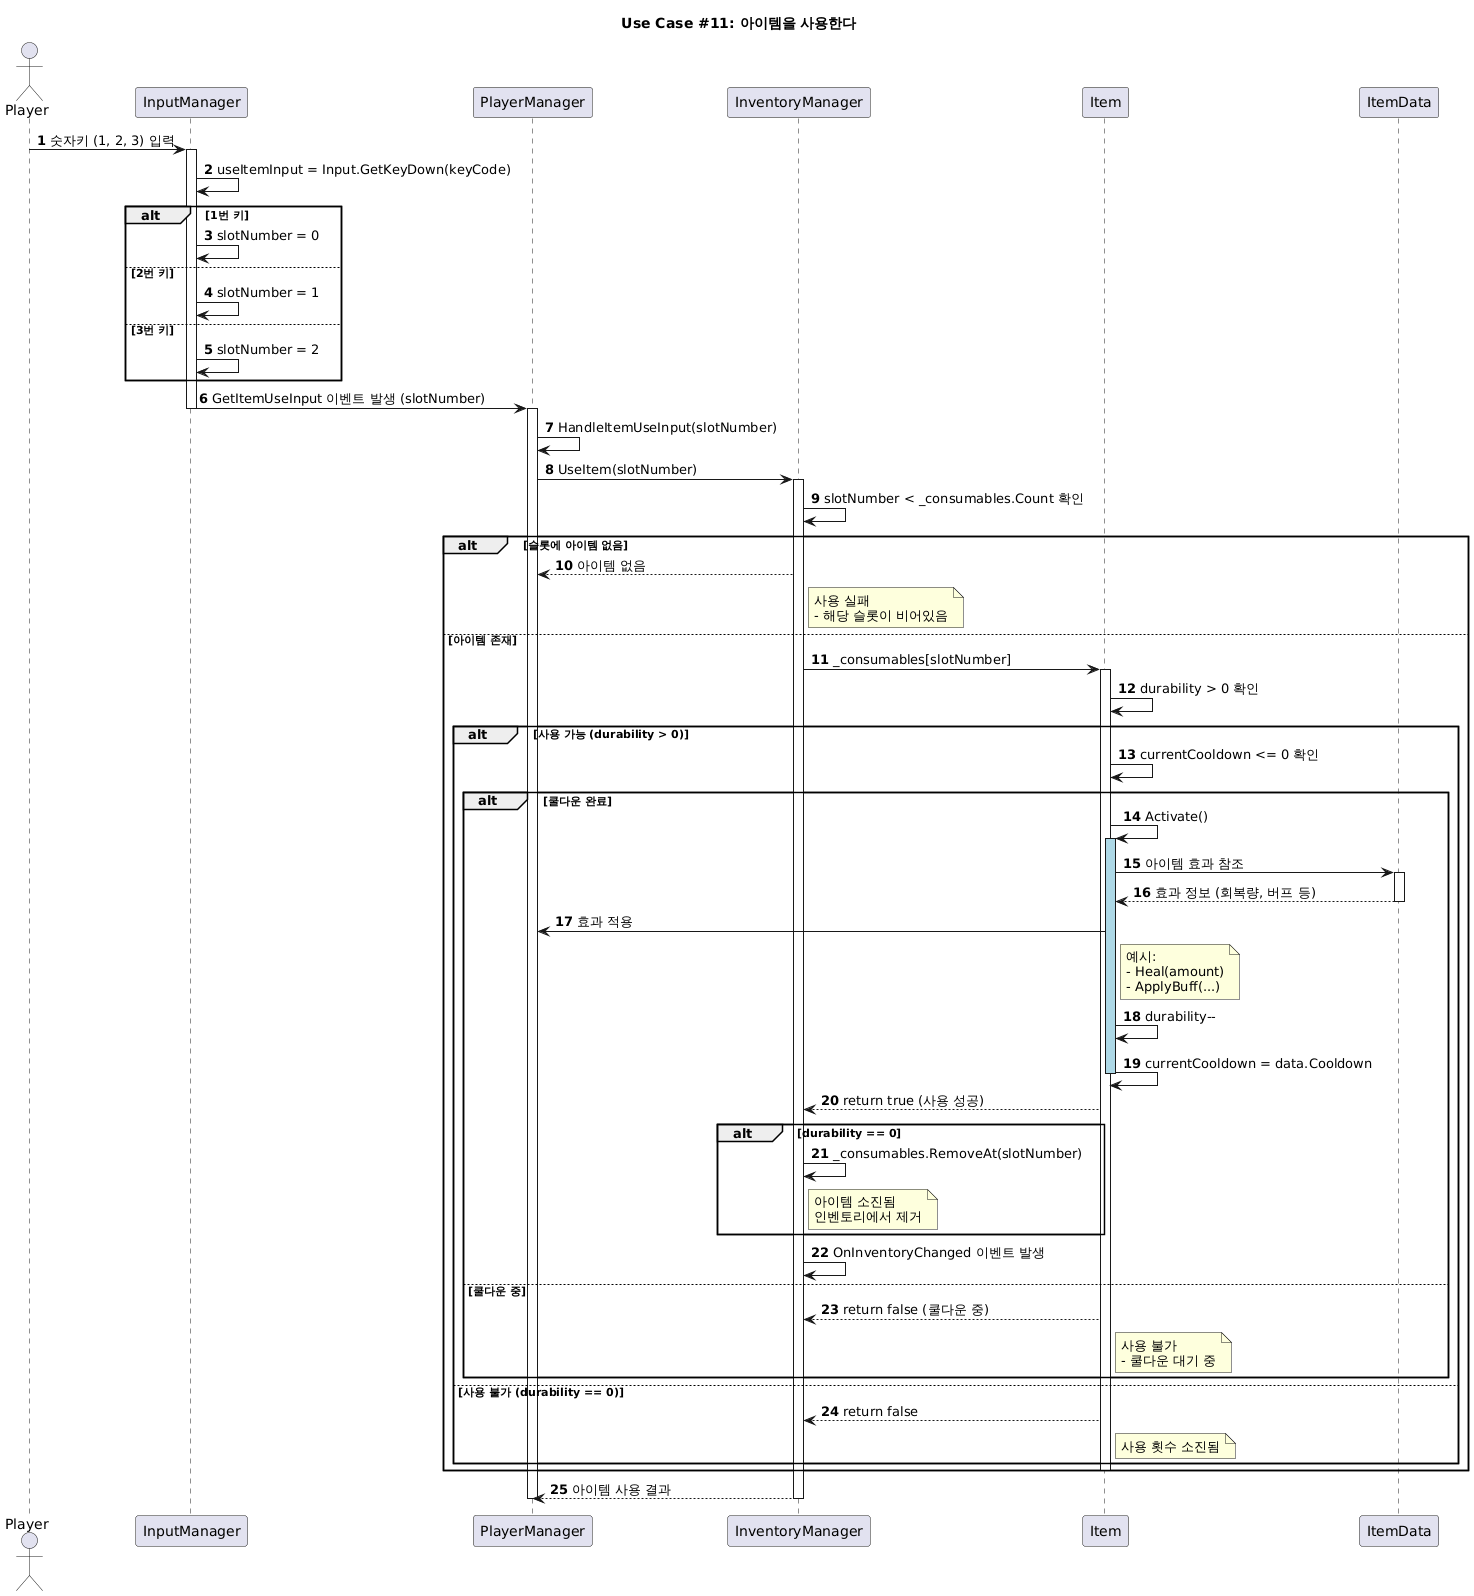

The diagram above was rendered by PlantUML. Its source (embedded in the PNG):
@startuml
title Use Case #11: 아이템을 사용한다
actor Player as P
participant "InputManager" as IM
participant "PlayerManager" as PM
participant "InventoryManager" as InvM
participant "Item" as I
participant "ItemData" as ID
autonumber
P -> IM : 숫자키 (1, 2, 3) 입력
activate IM
IM -> IM : useItemInput = Input.GetKeyDown(keyCode)
alt 1번 키
    IM -> IM : slotNumber = 0
else 2번 키
    IM -> IM : slotNumber = 1
else 3번 키
    IM -> IM : slotNumber = 2
end
IM -> PM : GetItemUseInput 이벤트 발생 (slotNumber)
deactivate IM
activate PM
PM -> PM : HandleItemUseInput(slotNumber)
PM -> InvM : UseItem(slotNumber)
activate InvM
InvM -> InvM : slotNumber < _consumables.Count 확인
alt 슬롯에 아이템 없음
    InvM --> PM : 아이템 없음
    note right of InvM
      사용 실패
      - 해당 슬롯이 비어있음
    end note
    
else 아이템 존재
    InvM -> I : _consumables[slotNumber]
    activate I
    
    I -> I : durability > 0 확인
    
    alt 사용 가능 (durability > 0)
        I -> I : currentCooldown <= 0 확인
        
        alt 쿨다운 완료
            I -> I : Activate()
            activate I #LightBlue
            
            I -> ID : 아이템 효과 참조
            activate ID
            ID --> I : 효과 정보 (회복량, 버프 등)
            deactivate ID
            
            I -> PM : 효과 적용
            note right of I
              예시:
              - Heal(amount)
              - ApplyBuff(...)
            end note
            
            I -> I : durability--
            I -> I : currentCooldown = data.Cooldown
            
            deactivate I
            
            I --> InvM : return true (사용 성공)
            
            alt durability == 0
                InvM -> InvM : _consumables.RemoveAt(slotNumber)
                note right of InvM
                  아이템 소진됨
                  인벤토리에서 제거
                end note
            end
            
            InvM -> InvM : OnInventoryChanged 이벤트 발생
            
        else 쿨다운 중
            I --> InvM : return false (쿨다운 중)
            note right of I
              사용 불가
              - 쿨다운 대기 중
            end note
        end
        
    else 사용 불가 (durability == 0)
        I --> InvM : return false
        note right of I
          사용 횟수 소진됨
        end note
    end
    
    deactivate I
end
InvM --> PM : 아이템 사용 결과
deactivate InvM
deactivate PM
@enduml